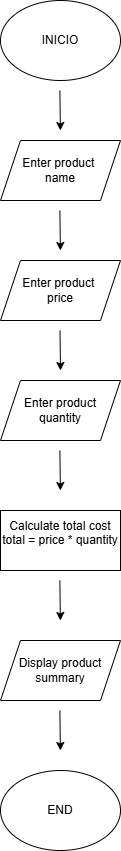

The diagram above was exported from draw.io. Its source (the exported page's mxGraphModel, read from the mxfile embedded in the PNG):
<mxGraphModel dx="533" dy="713" grid="1" gridSize="10" guides="1" tooltips="1" connect="1" arrows="1" fold="1" page="1" pageScale="1" pageWidth="827" pageHeight="1169" math="0" shadow="0">
  <root>
    <mxCell id="0" />
    <mxCell id="1" parent="0" />
    <mxCell id="60EF9xkTXJOI8B1VN-Nm-1" parent="1" style="ellipse;whiteSpace=wrap;html=1;" value="INICIO" vertex="1">
      <mxGeometry height="80" width="120" x="360" y="40" as="geometry" />
    </mxCell>
    <mxCell id="60EF9xkTXJOI8B1VN-Nm-7" edge="1" parent="1" style="endArrow=classic;html=1;rounded=0;" value="">
      <mxGeometry height="50" relative="1" width="50" as="geometry">
        <mxPoint x="419.38" y="130" as="sourcePoint" />
        <mxPoint x="419.88" y="170" as="targetPoint" />
      </mxGeometry>
    </mxCell>
    <mxCell id="60EF9xkTXJOI8B1VN-Nm-10" edge="1" parent="1" style="endArrow=classic;html=1;rounded=0;" value="">
      <mxGeometry height="50" relative="1" width="50" as="geometry">
        <mxPoint x="419.38" y="250" as="sourcePoint" />
        <mxPoint x="419.88" y="290" as="targetPoint" />
      </mxGeometry>
    </mxCell>
    <mxCell id="60EF9xkTXJOI8B1VN-Nm-11" edge="1" parent="1" style="endArrow=classic;html=1;rounded=0;" value="">
      <mxGeometry height="50" relative="1" width="50" as="geometry">
        <mxPoint x="419.5" y="370" as="sourcePoint" />
        <mxPoint x="420" y="410" as="targetPoint" />
      </mxGeometry>
    </mxCell>
    <mxCell id="60EF9xkTXJOI8B1VN-Nm-12" edge="1" parent="1" style="endArrow=classic;html=1;rounded=0;" value="">
      <mxGeometry height="50" relative="1" width="50" as="geometry">
        <mxPoint x="419.38" y="490" as="sourcePoint" />
        <mxPoint x="419.88" y="530" as="targetPoint" />
      </mxGeometry>
    </mxCell>
    <mxCell id="60EF9xkTXJOI8B1VN-Nm-13" edge="1" parent="1" style="endArrow=classic;html=1;rounded=0;" value="">
      <mxGeometry height="50" relative="1" width="50" as="geometry">
        <mxPoint x="419.38" y="620" as="sourcePoint" />
        <mxPoint x="419.88" y="660" as="targetPoint" />
      </mxGeometry>
    </mxCell>
    <mxCell id="9tNL9T7DogZaYC7v9fMm-2" parent="1" style="shape=parallelogram;perimeter=parallelogramPerimeter;whiteSpace=wrap;html=1;fixedSize=1;" value="&lt;br&gt;Enter product&amp;nbsp;&lt;div&gt;name&lt;br&gt;&lt;br&gt;&lt;/div&gt;" vertex="1">
      <mxGeometry height="60" width="120" x="360" y="180" as="geometry" />
    </mxCell>
    <mxCell id="9tNL9T7DogZaYC7v9fMm-3" parent="1" style="shape=parallelogram;perimeter=parallelogramPerimeter;whiteSpace=wrap;html=1;fixedSize=1;" value="&lt;br&gt;Enter product&amp;nbsp;&lt;div&gt;price&lt;br&gt;&lt;br&gt;&lt;/div&gt;" vertex="1">
      <mxGeometry height="60" width="120" x="360" y="300" as="geometry" />
    </mxCell>
    <mxCell id="9tNL9T7DogZaYC7v9fMm-4" parent="1" style="shape=parallelogram;perimeter=parallelogramPerimeter;whiteSpace=wrap;html=1;fixedSize=1;" value="&lt;br&gt;Enter product&lt;div&gt;quantity&lt;br&gt;&lt;br&gt;&lt;/div&gt;" vertex="1">
      <mxGeometry height="60" width="120" x="360" y="420" as="geometry" />
    </mxCell>
    <mxCell id="9tNL9T7DogZaYC7v9fMm-5" parent="1" style="rounded=0;whiteSpace=wrap;html=1;" value="&#10;&lt;span&gt;Calculate total cost&lt;/span&gt;&lt;br&gt;&lt;span&gt;total = price * quantity&lt;/span&gt;&#10;&#10;" vertex="1">
      <mxGeometry height="60" width="120" x="360" y="550" as="geometry" />
    </mxCell>
    <mxCell id="9tNL9T7DogZaYC7v9fMm-6" parent="1" style="shape=parallelogram;perimeter=parallelogramPerimeter;whiteSpace=wrap;html=1;fixedSize=1;" value="Display product summary" vertex="1">
      <mxGeometry height="60" width="120" x="360" y="680" as="geometry" />
    </mxCell>
    <mxCell id="9tNL9T7DogZaYC7v9fMm-7" edge="1" parent="1" style="endArrow=classic;html=1;rounded=0;" value="">
      <mxGeometry height="50" relative="1" width="50" as="geometry">
        <mxPoint x="419.38" y="750" as="sourcePoint" />
        <mxPoint x="419.88" y="790" as="targetPoint" />
      </mxGeometry>
    </mxCell>
    <mxCell id="9tNL9T7DogZaYC7v9fMm-8" parent="1" style="ellipse;whiteSpace=wrap;html=1;" value="END" vertex="1">
      <mxGeometry height="80" width="120" x="360" y="810" as="geometry" />
    </mxCell>
  </root>
</mxGraphModel>